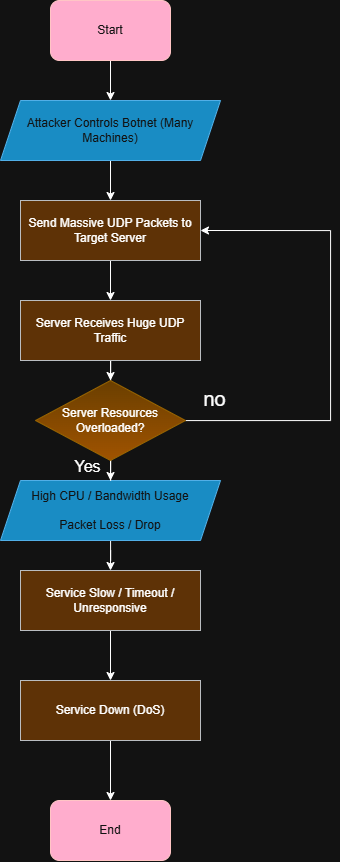

The diagram above was exported from draw.io. Its source (the exported page's mxGraphModel, read from the mxfile embedded in the PNG):
<mxGraphModel dx="1191" dy="865" grid="1" gridSize="10" guides="1" tooltips="1" connect="1" arrows="1" fold="1" page="1" pageScale="1" pageWidth="850" pageHeight="1100" math="0" shadow="0">
  <root>
    <mxCell id="0" />
    <mxCell id="1" parent="0" />
    <mxCell id="0dtaOdKfsH7oXqrONzPP-3" edge="1" parent="1" source="TrxC1AcuhqRlClUS6T5E-1" style="edgeStyle=orthogonalEdgeStyle;rounded=0;orthogonalLoop=1;jettySize=auto;html=1;" target="0dtaOdKfsH7oXqrONzPP-1">
      <mxGeometry relative="1" as="geometry" />
    </mxCell>
    <mxCell id="TrxC1AcuhqRlClUS6T5E-1" parent="1" style="rounded=1;whiteSpace=wrap;html=1;fillColor=#a20025;fontColor=#ffffff;strokeColor=#6F0000;" value="Start" vertex="1">
      <mxGeometry height="60" width="120" x="370" y="60" as="geometry" />
    </mxCell>
    <mxCell id="UyyiXHx2CEOIVGPDrMjb-1" parent="1" style="rounded=1;whiteSpace=wrap;html=1;fillColor=#a20025;fontColor=#ffffff;strokeColor=#6F0000;" value="End" vertex="1">
      <mxGeometry height="60" width="120" x="370" y="860" as="geometry" />
    </mxCell>
    <mxCell id="1QCUtX19o-f0VtDmohb0-2" edge="1" parent="1" source="0dtaOdKfsH7oXqrONzPP-1" style="edgeStyle=orthogonalEdgeStyle;rounded=0;orthogonalLoop=1;jettySize=auto;html=1;entryX=0.5;entryY=0;entryDx=0;entryDy=0;" target="dLZFLTRoL5ftKwd9Kz_q-1">
      <mxGeometry relative="1" as="geometry" />
    </mxCell>
    <mxCell id="0dtaOdKfsH7oXqrONzPP-1" parent="1" style="shape=parallelogram;perimeter=parallelogramPerimeter;whiteSpace=wrap;html=1;fixedSize=1;fillColor=#1ba1e2;fontColor=#ffffff;strokeColor=#006EAF;" value="Attacker Controls Botnet (Many Machines)" vertex="1">
      <mxGeometry height="60" width="220" x="320" y="160" as="geometry" />
    </mxCell>
    <mxCell id="1QCUtX19o-f0VtDmohb0-6" edge="1" parent="1" source="0dtaOdKfsH7oXqrONzPP-2" style="edgeStyle=orthogonalEdgeStyle;rounded=0;orthogonalLoop=1;jettySize=auto;html=1;entryX=0.5;entryY=0;entryDx=0;entryDy=0;" target="zET-k8b0IlBEsMkK0CG9-2">
      <mxGeometry relative="1" as="geometry" />
    </mxCell>
    <mxCell id="0dtaOdKfsH7oXqrONzPP-2" parent="1" style="shape=parallelogram;perimeter=parallelogramPerimeter;whiteSpace=wrap;html=1;fixedSize=1;fillColor=#1ba1e2;fontColor=#ffffff;strokeColor=#006EAF;" value="High CPU / Bandwidth Usage&lt;br data-start=&quot;950&quot; data-end=&quot;953&quot;&gt;&lt;br/&gt;Packet Loss / Drop" vertex="1">
      <mxGeometry height="60" width="220" x="320" y="540" as="geometry" />
    </mxCell>
    <mxCell id="1QCUtX19o-f0VtDmohb0-3" edge="1" parent="1" source="dLZFLTRoL5ftKwd9Kz_q-1" style="edgeStyle=orthogonalEdgeStyle;rounded=0;orthogonalLoop=1;jettySize=auto;html=1;entryX=0.5;entryY=0;entryDx=0;entryDy=0;" target="dLZFLTRoL5ftKwd9Kz_q-2">
      <mxGeometry relative="1" as="geometry" />
    </mxCell>
    <mxCell id="dLZFLTRoL5ftKwd9Kz_q-1" parent="1" style="rounded=0;whiteSpace=wrap;html=1;fillColor=#ffcc99;strokeColor=#36393d;" value="Send Massive UDP Packets to Target Server" vertex="1">
      <mxGeometry height="60" width="180" x="340" y="260" as="geometry" />
    </mxCell>
    <mxCell id="1QCUtX19o-f0VtDmohb0-4" edge="1" parent="1" source="dLZFLTRoL5ftKwd9Kz_q-2" style="edgeStyle=orthogonalEdgeStyle;rounded=0;orthogonalLoop=1;jettySize=auto;html=1;entryX=0.5;entryY=0;entryDx=0;entryDy=0;" target="zET-k8b0IlBEsMkK0CG9-1">
      <mxGeometry relative="1" as="geometry" />
    </mxCell>
    <mxCell id="dLZFLTRoL5ftKwd9Kz_q-2" parent="1" style="rounded=0;whiteSpace=wrap;html=1;fillColor=#ffcc99;strokeColor=#36393d;" value="Server Receives Huge UDP Traffic" vertex="1">
      <mxGeometry height="60" width="180" x="340" y="360" as="geometry" />
    </mxCell>
    <mxCell id="zET-k8b0IlBEsMkK0CG9-4" edge="1" parent="1" source="zET-k8b0IlBEsMkK0CG9-1" style="edgeStyle=orthogonalEdgeStyle;rounded=0;orthogonalLoop=1;jettySize=auto;html=1;entryX=1;entryY=0.5;entryDx=0;entryDy=0;" target="dLZFLTRoL5ftKwd9Kz_q-1">
      <mxGeometry relative="1" as="geometry">
        <Array as="points">
          <mxPoint x="650" y="480" />
          <mxPoint x="650" y="290" />
        </Array>
      </mxGeometry>
    </mxCell>
    <mxCell id="1QCUtX19o-f0VtDmohb0-5" edge="1" parent="1" source="zET-k8b0IlBEsMkK0CG9-1" style="edgeStyle=orthogonalEdgeStyle;rounded=0;orthogonalLoop=1;jettySize=auto;html=1;entryX=0.5;entryY=0;entryDx=0;entryDy=0;" target="0dtaOdKfsH7oXqrONzPP-2">
      <mxGeometry relative="1" as="geometry" />
    </mxCell>
    <mxCell id="zET-k8b0IlBEsMkK0CG9-1" parent="1" style="rhombus;whiteSpace=wrap;html=1;fillColor=#ffcd28;strokeColor=#d79b00;gradientColor=#ffa500;" value="Server Resources Overloaded?" vertex="1">
      <mxGeometry height="80" width="150" x="355" y="440" as="geometry" />
    </mxCell>
    <mxCell id="1QCUtX19o-f0VtDmohb0-7" edge="1" parent="1" source="zET-k8b0IlBEsMkK0CG9-2" style="edgeStyle=orthogonalEdgeStyle;rounded=0;orthogonalLoop=1;jettySize=auto;html=1;entryX=0.5;entryY=0;entryDx=0;entryDy=0;" target="zET-k8b0IlBEsMkK0CG9-3">
      <mxGeometry relative="1" as="geometry" />
    </mxCell>
    <mxCell id="zET-k8b0IlBEsMkK0CG9-2" parent="1" style="rounded=0;whiteSpace=wrap;html=1;fillColor=#ffcc99;strokeColor=#36393d;" value="Service Slow / Timeout / Unresponsive" vertex="1">
      <mxGeometry height="60" width="180" x="340" y="630" as="geometry" />
    </mxCell>
    <mxCell id="1QCUtX19o-f0VtDmohb0-8" edge="1" parent="1" source="zET-k8b0IlBEsMkK0CG9-3" style="edgeStyle=orthogonalEdgeStyle;rounded=0;orthogonalLoop=1;jettySize=auto;html=1;entryX=0.5;entryY=0;entryDx=0;entryDy=0;" target="UyyiXHx2CEOIVGPDrMjb-1">
      <mxGeometry relative="1" as="geometry" />
    </mxCell>
    <mxCell id="zET-k8b0IlBEsMkK0CG9-3" parent="1" style="rounded=0;whiteSpace=wrap;html=1;fillColor=#ffcc99;strokeColor=#36393d;" value="Service Down (DoS)" vertex="1">
      <mxGeometry height="60" width="180" x="340" y="740" as="geometry" />
    </mxCell>
    <mxCell id="1QCUtX19o-f0VtDmohb0-1" connectable="0" parent="1" style="edgeLabel;html=1;align=center;verticalAlign=middle;resizable=0;points=[];fontSize=20;" value="no" vertex="1">
      <mxGeometry x="580" y="440" as="geometry">
        <mxPoint x="-47" y="17" as="offset" />
      </mxGeometry>
    </mxCell>
    <mxCell id="Cox9h5arVJIhLeOxdOyh-1" connectable="0" parent="1" style="edgeLabel;html=1;align=center;verticalAlign=middle;resizable=0;points=[];fontSize=16;" value="Yes" vertex="1">
      <mxGeometry x="425" y="530" as="geometry">
        <mxPoint x="-19" y="-5" as="offset" />
      </mxGeometry>
    </mxCell>
  </root>
</mxGraphModel>